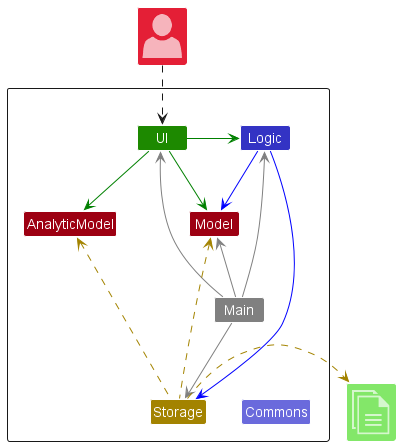

The diagram above was rendered by PlantUML. Its source (embedded in the PNG):
@startuml
!include <office/Concepts/globe_internet>
!include <office/Concepts/documents>
!include <office/Users/user>
!include style.puml

Package " "<<Rectangle>>{
    Class UI UI_COLOR
    Class Logic LOGIC_COLOR
    Class Storage STORAGE_COLOR
    Class Model MODEL_COLOR
    Class AnalyticModel MODEL_COLOR
    Class Main #grey
    Class Commons LOGIC_COLOR_T2
}

Class "<$user>" as User MODEL_COLOR_T2
Class "<$documents>" as File UI_COLOR_T1


UI -[#green]> Logic
UI -right[#green]-> Model
UI -right[#green]-> AnalyticModel
Logic -[#blue]-> Storage
Logic -down[#blue]-> Model
Main -[#grey]-> UI
Main -[#grey]-> Logic
Main -[#grey]-> Storage
Main -up[#grey]-> Model
Main -down[hidden]-> Commons

Storage -up[STORAGE_COLOR].> Model
Storage -up[STORAGE_COLOR].-> AnalyticModel
Storage .right[STORAGE_COLOR].>File
User ..> UI
@enduml